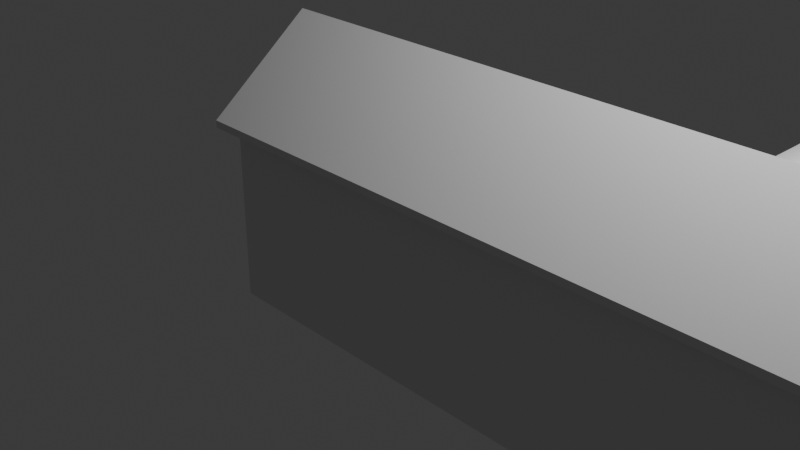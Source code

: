# Source: cena.blend  (saved by Blender 4.5.90; exported with 4.5.12 LTS)
import bpy
from mathutils import Matrix  # noqa: F401  (used for matrix-valued properties, if any)

bpy.ops.wm.read_factory_settings(use_empty=True)
scene = bpy.context.scene
scene.name = 'Scene'

# ---- collections
col_casa1 = bpy.data.collections.new('casa1'); scene.collection.children.link(col_casa1)

# ---- world
world_world = bpy.data.worlds.new('World'); scene.world = world_world
world_world.use_nodes = True; world_world.node_tree.nodes.clear()
_N = world_world.node_tree.nodes; _L = world_world.node_tree.links
n0 = _N.new('ShaderNodeOutputWorld'); n0.name = 'World Output'; n0.location = (200, 100)
n1 = _N.new('ShaderNodeBackground'); n1.name = 'Background'; n1.location = (-200, 100)
n1.inputs[0].default_value = (0.05088, 0.05088, 0.05088, 1.0)
_L.new(n1.outputs[0], n0.inputs[0])
n0.is_active_output = True
world_world.color = (0.05088, 0.05088, 0.05088)
world_world.sun_shadow_jitter_overblur = 0.0

# ---- cameras
cam_camera = bpy.data.cameras.new('Camera')
cam_camera.clip_end = 100.0
cam_camera.ortho_scale = 7.314

# ---- lights
light_light = bpy.data.lights.new('Light', 'POINT')
light_light.energy = 1000.0
light_light.shadow_soft_size = 0.1

# ---- meshes
me_cube_001 = bpy.data.meshes.new('Cube.001')
me_cube_001.from_pydata([(-1.262, -1.0, -1.0), (-1.262, 0.0, -1.0), (-1.262, 1.0, -1.0), (-1.262, -1.0, 1.0), (-1.262, 0.0, 1.804), (-1.262, 1.0, 1.0), (3.052, -1.0, -1.0), (3.052, 0.0, -1.0), (3.052, 1.0, -1.0), (4.319, -1.0, -1.0), (4.319, 0.0, -1.0), (5.587, -1.0, -1.0), (5.587, 0.0, -1.0), (4.319, 1.0, -1.0), (5.587, 1.0, -1.0), (3.052, -1.0, 1.0), (3.052, 0.0, 1.804), (3.052, 1.0, 1.0), (4.319, -1.0, 1.0), (5.587, -1.0, 1.0), (4.319, 0.0, 1.804), (5.587, 0.0, 1.804), (5.587, 1.0, 1.0), (3.53, 1.298, -0.9836), (3.615, 1.573, -0.9836), (3.052, 3.471, -1.0), (3.53, 3.471, -0.9836), (3.615, 3.471, -0.9836), (5.109, 1.298, -0.9836), (5.023, 1.573, -0.9836), (4.357, 2.572, -0.9836), (4.129, 2.958, -0.9836), (4.319, 3.471, -1.0), (4.319, 3.471, -0.9836), (5.023, 3.471, -0.9836), (5.109, 3.471, -0.9836), (5.587, 3.471, -1.0), (3.53, 1.298, 0.4245), (3.615, 1.573, 0.4245), (3.692, 1.573, 0.4245), (3.53, 3.471, 0.4245), (3.615, 3.471, 0.4245), (3.052, 3.471, 1.0), (3.99, 2.078, 0.4245), (5.109, 1.298, 0.4245), (5.023, 1.573, 0.4245), (4.319, 3.471, 0.4245), (5.023, 3.471, 0.4245), (5.109, 3.471, 0.4245), (5.587, 3.471, 1.0), (4.319, 3.471, 1.768)], [], [(5, 2, 1, 4), (2, 5, 17, 8), (20, 18, 19, 21), (3, 0, 6, 15), (6, 0, 1, 7), (16, 4, 3, 15), (19, 11, 12, 21), (22, 14, 36, 49), (18, 9, 11, 19), (10, 13, 14, 12), (32, 33, 34, 35, 48, 47, 46, 50, 49, 36), (8, 17, 42, 25), (20, 22, 49, 50), (13, 8, 25, 32), (12, 11, 9, 10), (21, 12, 14, 22), (17, 5, 4, 16), (7, 1, 2, 8), (20, 21, 22), (4, 1, 0, 3), (16, 20, 17), (6, 7, 10, 9), (14, 13, 32, 36), (50, 42, 17, 20), (41, 40, 26, 27, 33, 32, 25, 42, 50, 46), (7, 8, 13, 10), (15, 6, 9, 18), (16, 15, 18, 20), (27, 24, 29, 34, 30, 31, 33), (33, 31, 30, 34), (38, 43, 39), (45, 39, 43, 38, 41, 46, 47), (40, 37, 23, 26), (35, 28, 44, 48), (28, 23, 37, 44), (24, 27, 26, 23, 28, 35, 34, 29), (44, 37, 40, 41, 38, 39, 45, 47, 48)])
_uv = me_cube_001.uv_layers.new(name='UVMap')
_uv.uv.foreach_set('vector', [0.625, 0.25, 0.375, 0.25, 0.375, 0.125, 0.625, 0.125, 0.375, 0.25, 0.625, 0.25, 0.625, 0.5, 0.375, 0.5, 0.625, 0.625, 0.625, 0.75, 0.625, 0.75, 0.625, 0.625, 0.625, 1.0, 0.375, 1.0, 0.375, 0.75, 0.625, 0.75, 0.375, 0.75, 0.125, 0.75, 0.125, 0.625, 0.375, 0.625, 0.625, 0.625, 0.875, 0.625, 0.875, 0.75, 0.625, 0.75, 0.625, 0.75, 0.375, 0.75, 0.375, 0.625, 0.625, 0.625, 0.625, 0.5, 0.375, 0.5, 0.375, 0.5, 0.625, 0.5, 0.625, 0.75, 0.375, 0.75, 0.375, 0.75, 0.625, 0.75, 0.375, 0.625, 0.375, 0.5, 0.375, 0.5, 0.375, 0.625, 0.375, 0.5, 0.3765, 0.5, 0.3768, 0.5, 0.3769, 0.5, 0.5326, 0.5, 0.53, 0.5, 0.5037, 0.5, 0.625, 0.5, 0.625, 0.5, 0.375, 0.5, 0.375, 0.5, 0.625, 0.5, 0.625, 0.5, 0.375, 0.5, 0.625, 0.5, 0.625, 0.5, 0.625, 0.5, 0.625, 0.5, 0.375, 0.5, 0.375, 0.5, 0.375, 0.5, 0.375, 0.5, 0.375, 0.625, 0.375, 0.75, 0.375, 0.75, 0.375, 0.625, 0.625, 0.625, 0.375, 0.625, 0.375, 0.5, 0.625, 0.5, 0.625, 0.5, 0.875, 0.5, 0.875, 0.625, 0.625, 0.625, 0.375, 0.625, 0.125, 0.625, 0.125, 0.5, 0.375, 0.5, 0.625, 0.5, 0.625, 0.625, 0.625, 0.5, 0.625, 0.125, 0.375, 0.125, 0.375, 0.0, 0.625, 0.0, 0.625, 0.625, 0.625, 0.5, 0.625, 0.5, 0.375, 0.75, 0.375, 0.625, 0.375, 0.625, 0.375, 0.75, 0.375, 0.5, 0.375, 0.5, 0.375, 0.5, 0.375, 0.5, 0.625, 0.5, 0.625, 0.5, 0.625, 0.5, 0.625, 0.5, 0.53, 0.5, 0.5326, 0.5, 0.3769, 0.5, 0.3768, 0.5, 0.3765, 0.5, 0.375, 0.5, 0.375, 0.5, 0.625, 0.5, 0.625, 0.5, 0.5037, 0.5, 0.375, 0.625, 0.375, 0.5, 0.375, 0.5, 0.375, 0.625, 0.625, 0.75, 0.375, 0.75, 0.375, 0.75, 0.625, 0.75, 0.625, 0.625, 0.625, 0.75, 0.625, 0.75, 0.625, 0.625, 0.125, 0.5269, 0.125, 0.75, 0.375, 0.75, 0.375, 0.5269, 0.2567, 0.6325, 0.2162, 0.5871, 0.25, 0.5269, 0.25, 0.5269, 0.2162, 0.5871, 0.2567, 0.6325, 0.375, 0.5269, 0.875, 0.75, 0.8084, 0.6906, 0.8614, 0.75, 0.625, 0.75, 0.8614, 0.75, 0.8084, 0.6906, 0.875, 0.75, 0.875, 0.5269, 0.75, 0.5269, 0.625, 0.5269, 0.625, 0.203, 0.625, 0.0, 0.375, 0.0, 0.375, 0.203, 0.375, 0.547, 0.375, 0.75, 0.625, 0.75, 0.625, 0.547, 0.375, 0.75, 0.375, 1.0, 0.625, 1.0, 0.625, 0.75, 0.1385, 0.7243, 0.1385, 0.547, 0.125, 0.547, 0.125, 0.75, 0.375, 0.75, 0.375, 0.547, 0.3615, 0.547, 0.3615, 0.7243, 0.625, 0.75, 0.875, 0.75, 0.875, 0.547, 0.8615, 0.547, 0.8615, 0.7243, 0.8493, 0.7243, 0.6385, 0.7243, 0.6385, 0.547, 0.625, 0.547])
me_cube_001.materials.append(None)
me_cube_001.update()
me_cube_002 = bpy.data.meshes.new('Cube.002')
me_cube_002.from_pydata([(2.854, 1.121, 0.9549), (2.854, -1.171, 0.9549), (-1.445, -1.171, 0.9549), (-1.445, 1.121, 0.9549), (5.76, 1.121, 0.9549), (5.76, -1.171, 0.9549), (2.854, 3.639, 0.9549), (5.76, 3.639, 0.9549), (-1.445, -0.02489, 1.877), (2.854, -0.02489, 1.877), (5.76, -0.02489, 1.877), (4.307, -1.171, 0.9549), (4.307, -0.02489, 1.877), (4.307, 3.639, 1.835), (4.307, -0.02489, 1.877), (-1.445, 1.121, 0.9549), (2.854, 1.121, 0.9549), (-1.445, -0.02489, 1.877), (2.854, -1.171, 0.9549), (-1.445, -1.171, 0.9549), (5.76, -0.02489, 1.877), (5.76, -1.171, 0.9549), (4.307, -1.171, 0.9549), (4.307, 3.639, 1.835), (2.854, 3.639, 0.9549), (5.76, 3.639, 0.9549), (5.76, 1.121, 0.9549), (-1.445, 1.121, 1.032), (2.854, 1.121, 1.032), (-1.445, -0.02479, 1.954), (2.854, -0.02479, 1.954), (2.854, -1.171, 1.032), (-1.445, -1.171, 1.032), (5.76, -0.02479, 1.954), (5.76, -1.171, 1.032), (4.307, -1.171, 1.032), (4.307, -0.02479, 1.954), (4.307, 3.639, 1.912), (2.854, 3.639, 1.032), (5.76, 3.639, 1.032), (5.76, 1.121, 1.032), (4.307, -0.02479, 1.954)], [], [(14, 10, 5, 11), (9, 1, 2, 8), (12, 13, 7, 4), (0, 9, 8, 3), (12, 4, 10, 14), (0, 12, 14, 9), (0, 6, 13, 12), (9, 14, 11, 1), (17, 19, 32, 29), (19, 18, 31, 32), (24, 16, 28, 38), (20, 26, 40, 33), (22, 21, 34, 35), (18, 22, 35, 31), (26, 25, 39, 40), (15, 17, 29, 27), (2, 1, 18, 19), (8, 2, 19, 17), (7, 13, 23, 25), (0, 3, 15, 16), (13, 6, 24, 23), (5, 10, 20, 21), (3, 8, 17, 15), (4, 7, 25, 26), (1, 11, 22, 18), (11, 5, 21, 22), (10, 4, 26, 20), (6, 0, 16, 24), (41, 35, 34, 33), (30, 29, 32, 31), (36, 40, 39, 37), (28, 27, 29, 30), (36, 41, 33, 40), (28, 30, 41, 36), (28, 36, 37, 38), (30, 31, 35, 41), (25, 23, 37, 39), (16, 15, 27, 28), (23, 24, 38, 37), (21, 20, 33, 34)])
_uv = me_cube_002.uv_layers.new(name='UVMap')
_uv.uv.foreach_set('vector', [0.625, 0.625, 0.625, 0.625, 0.625, 0.75, 0.625, 0.75, 0.625, 0.625, 0.625, 0.75, 0.875, 0.75, 0.875, 0.625, 0.625, 0.5, 0.625, 0.5, 0.625, 0.5, 0.625, 0.5, 0.625, 0.5, 0.625, 0.625, 0.875, 0.625, 0.875, 0.5, 0.625, 0.5, 0.625, 0.5, 0.625, 0.625, 0.625, 0.625, 0.625, 0.5, 0.625, 0.5, 0.625, 0.625, 0.625, 0.625, 0.625, 0.5, 0.625, 0.5, 0.625, 0.5, 0.625, 0.5, 0.625, 0.625, 0.625, 0.625, 0.625, 0.75, 0.625, 0.75, 0.875, 0.625, 0.875, 0.75, 0.875, 0.75, 0.875, 0.625, 0.875, 0.75, 0.625, 0.75, 0.625, 0.75, 0.875, 0.75, 0.625, 0.5, 0.625, 0.5, 0.625, 0.5, 0.625, 0.5, 0.625, 0.625, 0.625, 0.5, 0.625, 0.5, 0.625, 0.625, 0.625, 0.75, 0.625, 0.75, 0.625, 0.75, 0.625, 0.75, 0.625, 0.75, 0.625, 0.75, 0.625, 0.75, 0.625, 0.75, 0.625, 0.5, 0.625, 0.5, 0.625, 0.5, 0.625, 0.5, 0.875, 0.5, 0.875, 0.625, 0.875, 0.625, 0.875, 0.5, 0.875, 0.75, 0.625, 0.75, 0.625, 0.75, 0.875, 0.75, 0.875, 0.625, 0.875, 0.75, 0.875, 0.75, 0.875, 0.625, 0.625, 0.5, 0.625, 0.5, 0.625, 0.5, 0.625, 0.5, 0.625, 0.5, 0.875, 0.5, 0.875, 0.5, 0.625, 0.5, 0.625, 0.5, 0.625, 0.5, 0.625, 0.5, 0.625, 0.5, 0.625, 0.75, 0.625, 0.625, 0.625, 0.625, 0.625, 0.75, 0.875, 0.5, 0.875, 0.625, 0.875, 0.625, 0.875, 0.5, 0.625, 0.5, 0.625, 0.5, 0.625, 0.5, 0.625, 0.5, 0.625, 0.75, 0.625, 0.75, 0.625, 0.75, 0.625, 0.75, 0.625, 0.75, 0.625, 0.75, 0.625, 0.75, 0.625, 0.75, 0.625, 0.625, 0.625, 0.5, 0.625, 0.5, 0.625, 0.625, 0.625, 0.5, 0.625, 0.5, 0.625, 0.5, 0.625, 0.5, 0.625, 0.625, 0.625, 0.75, 0.625, 0.75, 0.625, 0.625, 0.625, 0.625, 0.875, 0.625, 0.875, 0.75, 0.625, 0.75, 0.625, 0.5, 0.625, 0.5, 0.625, 0.5, 0.625, 0.5, 0.625, 0.5, 0.875, 0.5, 0.875, 0.625, 0.625, 0.625, 0.625, 0.5, 0.625, 0.625, 0.625, 0.625, 0.625, 0.5, 0.625, 0.5, 0.625, 0.625, 0.625, 0.625, 0.625, 0.5, 0.625, 0.5, 0.625, 0.5, 0.625, 0.5, 0.625, 0.5, 0.625, 0.625, 0.625, 0.75, 0.625, 0.75, 0.625, 0.625, 0.625, 0.5, 0.625, 0.5, 0.625, 0.5, 0.625, 0.5, 0.625, 0.5, 0.875, 0.5, 0.875, 0.5, 0.625, 0.5, 0.625, 0.5, 0.625, 0.5, 0.625, 0.5, 0.625, 0.5, 0.625, 0.75, 0.625, 0.625, 0.625, 0.625, 0.625, 0.75])
me_cube_002.update()

# ---- objects
ob_light = bpy.data.objects.new('Light', light_light)
ob_camera = bpy.data.objects.new('Camera', cam_camera)
ob_casa1 = bpy.data.objects.new('Casa1', me_cube_001)
ob_telhado = bpy.data.objects.new('Telhado', me_cube_002)

# ---- transforms, parenting, visibility, modifiers, constraints
ob_light.location = (4.076, 1.005, 5.904)
ob_light.rotation_euler = (0.6503, 0.05522, 1.866)
ob_light.lock_rotations_4d = False
ob_light.empty_display_type = 'ARROWS'
ob_light.color = (0.0, 0.0, 0.0, 0.0)
ob_light.lineart.crease_threshold = 0.0
ob_camera.location = (7.359, -6.926, 4.958)
ob_camera.rotation_euler = (1.109, 0.0, 0.8149)
ob_camera.lock_rotations_4d = False
ob_camera.empty_display_type = 'ARROWS'
ob_camera.color = (0.0, 0.0, 0.0, 0.0)
ob_camera.display_type = 'WIRE'
ob_camera.lineart.crease_threshold = 0.0
ob_casa1.location = (0.0, 0.0, 0.0)
ob_telhado.location = (0.0, 0.02774, -0.07191)

# ---- collection membership
scene.collection.objects.link(ob_light)
scene.collection.objects.link(ob_camera)
col_casa1.objects.link(ob_casa1)
col_casa1.objects.link(ob_telhado)

# ---- scene / render settings (as saved in the file)
scene.camera = ob_camera
scene.frame_start = 1; scene.frame_end = 250; scene.frame_set(32)
scene.render.engine = 'BLENDER_EEVEE_NEXT'
bpy.context.view_layer.update()
